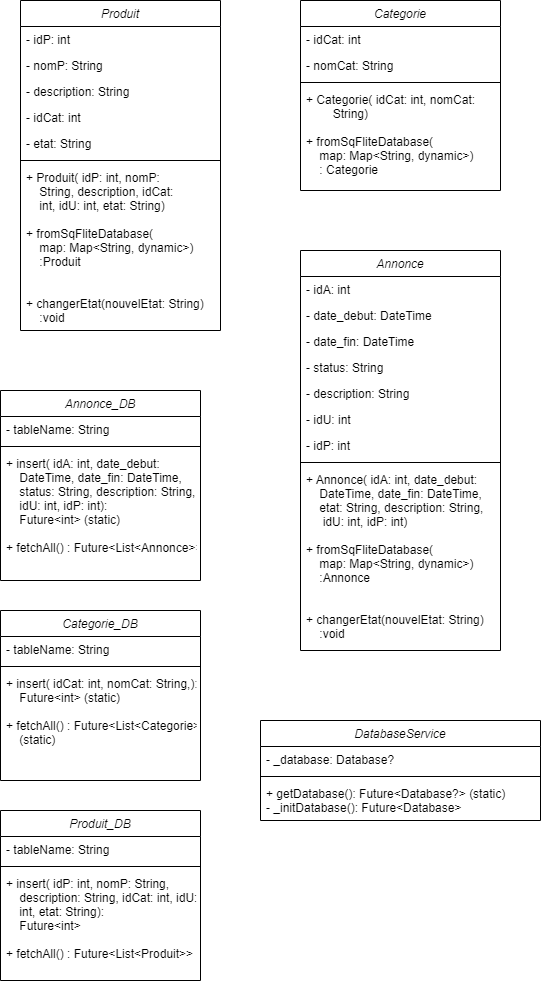

The diagram above was exported from draw.io. Its source (the exported page's mxGraphModel, read from the mxfile embedded in the PNG):
<mxGraphModel dx="2388" dy="1196" grid="1" gridSize="10" guides="1" tooltips="1" connect="1" arrows="1" fold="1" page="1" pageScale="1" pageWidth="827" pageHeight="1169" math="0" shadow="0">
  <root>
    <mxCell id="WIyWlLk6GJQsqaUBKTNV-0" />
    <mxCell id="WIyWlLk6GJQsqaUBKTNV-1" parent="WIyWlLk6GJQsqaUBKTNV-0" />
    <mxCell id="zkfFHV4jXpPFQw0GAbJ--0" value="Produit" style="swimlane;fontStyle=2;align=center;verticalAlign=top;childLayout=stackLayout;horizontal=1;startSize=26;horizontalStack=0;resizeParent=1;resizeLast=0;collapsible=1;marginBottom=0;rounded=0;shadow=0;strokeWidth=1;" parent="WIyWlLk6GJQsqaUBKTNV-1" vertex="1">
      <mxGeometry x="220" y="120" width="200" height="330" as="geometry">
        <mxRectangle x="230" y="140" width="160" height="26" as="alternateBounds" />
      </mxGeometry>
    </mxCell>
    <mxCell id="zkfFHV4jXpPFQw0GAbJ--1" value="- idP: int" style="text;align=left;verticalAlign=top;spacingLeft=4;spacingRight=4;overflow=hidden;rotatable=0;points=[[0,0.5],[1,0.5]];portConstraint=eastwest;" parent="zkfFHV4jXpPFQw0GAbJ--0" vertex="1">
      <mxGeometry y="26" width="200" height="26" as="geometry" />
    </mxCell>
    <mxCell id="zkfFHV4jXpPFQw0GAbJ--2" value="- nomP: String" style="text;align=left;verticalAlign=top;spacingLeft=4;spacingRight=4;overflow=hidden;rotatable=0;points=[[0,0.5],[1,0.5]];portConstraint=eastwest;rounded=0;shadow=0;html=0;" parent="zkfFHV4jXpPFQw0GAbJ--0" vertex="1">
      <mxGeometry y="52" width="200" height="26" as="geometry" />
    </mxCell>
    <mxCell id="zkfFHV4jXpPFQw0GAbJ--3" value="- description: String" style="text;align=left;verticalAlign=top;spacingLeft=4;spacingRight=4;overflow=hidden;rotatable=0;points=[[0,0.5],[1,0.5]];portConstraint=eastwest;rounded=0;shadow=0;html=0;" parent="zkfFHV4jXpPFQw0GAbJ--0" vertex="1">
      <mxGeometry y="78" width="200" height="26" as="geometry" />
    </mxCell>
    <mxCell id="El4rt_OgcbkC-5kyOxMj-0" value="- idCat: int" style="text;align=left;verticalAlign=top;spacingLeft=4;spacingRight=4;overflow=hidden;rotatable=0;points=[[0,0.5],[1,0.5]];portConstraint=eastwest;rounded=0;shadow=0;html=0;" vertex="1" parent="zkfFHV4jXpPFQw0GAbJ--0">
      <mxGeometry y="104" width="200" height="26" as="geometry" />
    </mxCell>
    <mxCell id="El4rt_OgcbkC-5kyOxMj-1" value="- etat: String" style="text;align=left;verticalAlign=top;spacingLeft=4;spacingRight=4;overflow=hidden;rotatable=0;points=[[0,0.5],[1,0.5]];portConstraint=eastwest;rounded=0;shadow=0;html=0;" vertex="1" parent="zkfFHV4jXpPFQw0GAbJ--0">
      <mxGeometry y="130" width="200" height="26" as="geometry" />
    </mxCell>
    <mxCell id="zkfFHV4jXpPFQw0GAbJ--4" value="" style="line;html=1;strokeWidth=1;align=left;verticalAlign=middle;spacingTop=-1;spacingLeft=3;spacingRight=3;rotatable=0;labelPosition=right;points=[];portConstraint=eastwest;" parent="zkfFHV4jXpPFQw0GAbJ--0" vertex="1">
      <mxGeometry y="156" width="200" height="8" as="geometry" />
    </mxCell>
    <mxCell id="zkfFHV4jXpPFQw0GAbJ--5" value="+ Produit( idP: int, nomP: &#10;    String, description, idCat: &#10;    int, idU: int, etat: String)&#10;&#10;+ fromSqFliteDatabase(&#10;    map: Map&lt;String, dynamic&gt;)&#10;    :Produit&#10;&#10;&#10;+ changerEtat(nouvelEtat: String)&#10;    :void&#10;" style="text;align=left;verticalAlign=top;spacingLeft=4;spacingRight=4;overflow=hidden;rotatable=0;points=[[0,0.5],[1,0.5]];portConstraint=eastwest;" parent="zkfFHV4jXpPFQw0GAbJ--0" vertex="1">
      <mxGeometry y="164" width="200" height="166" as="geometry" />
    </mxCell>
    <mxCell id="El4rt_OgcbkC-5kyOxMj-2" value="Categorie" style="swimlane;fontStyle=2;align=center;verticalAlign=top;childLayout=stackLayout;horizontal=1;startSize=26;horizontalStack=0;resizeParent=1;resizeLast=0;collapsible=1;marginBottom=0;rounded=0;shadow=0;strokeWidth=1;" vertex="1" parent="WIyWlLk6GJQsqaUBKTNV-1">
      <mxGeometry x="500" y="120" width="200" height="190" as="geometry">
        <mxRectangle x="230" y="140" width="160" height="26" as="alternateBounds" />
      </mxGeometry>
    </mxCell>
    <mxCell id="El4rt_OgcbkC-5kyOxMj-3" value="- idCat: int" style="text;align=left;verticalAlign=top;spacingLeft=4;spacingRight=4;overflow=hidden;rotatable=0;points=[[0,0.5],[1,0.5]];portConstraint=eastwest;" vertex="1" parent="El4rt_OgcbkC-5kyOxMj-2">
      <mxGeometry y="26" width="200" height="26" as="geometry" />
    </mxCell>
    <mxCell id="El4rt_OgcbkC-5kyOxMj-4" value="- nomCat: String" style="text;align=left;verticalAlign=top;spacingLeft=4;spacingRight=4;overflow=hidden;rotatable=0;points=[[0,0.5],[1,0.5]];portConstraint=eastwest;rounded=0;shadow=0;html=0;" vertex="1" parent="El4rt_OgcbkC-5kyOxMj-2">
      <mxGeometry y="52" width="200" height="26" as="geometry" />
    </mxCell>
    <mxCell id="El4rt_OgcbkC-5kyOxMj-8" value="" style="line;html=1;strokeWidth=1;align=left;verticalAlign=middle;spacingTop=-1;spacingLeft=3;spacingRight=3;rotatable=0;labelPosition=right;points=[];portConstraint=eastwest;" vertex="1" parent="El4rt_OgcbkC-5kyOxMj-2">
      <mxGeometry y="78" width="200" height="8" as="geometry" />
    </mxCell>
    <mxCell id="El4rt_OgcbkC-5kyOxMj-9" value="+ Categorie( idCat: int, nomCat: &#10;        String)&#10;&#10;+ fromSqFliteDatabase(&#10;    map: Map&lt;String, dynamic&gt;)&#10;    : Categorie&#10;&#10;&#10;&#10;" style="text;align=left;verticalAlign=top;spacingLeft=4;spacingRight=4;overflow=hidden;rotatable=0;points=[[0,0.5],[1,0.5]];portConstraint=eastwest;" vertex="1" parent="El4rt_OgcbkC-5kyOxMj-2">
      <mxGeometry y="86" width="200" height="104" as="geometry" />
    </mxCell>
    <mxCell id="El4rt_OgcbkC-5kyOxMj-10" value="Annonce" style="swimlane;fontStyle=2;align=center;verticalAlign=top;childLayout=stackLayout;horizontal=1;startSize=26;horizontalStack=0;resizeParent=1;resizeLast=0;collapsible=1;marginBottom=0;rounded=0;shadow=0;strokeWidth=1;" vertex="1" parent="WIyWlLk6GJQsqaUBKTNV-1">
      <mxGeometry x="500" y="370" width="200" height="400" as="geometry">
        <mxRectangle x="230" y="140" width="160" height="26" as="alternateBounds" />
      </mxGeometry>
    </mxCell>
    <mxCell id="El4rt_OgcbkC-5kyOxMj-11" value="- idA: int" style="text;align=left;verticalAlign=top;spacingLeft=4;spacingRight=4;overflow=hidden;rotatable=0;points=[[0,0.5],[1,0.5]];portConstraint=eastwest;" vertex="1" parent="El4rt_OgcbkC-5kyOxMj-10">
      <mxGeometry y="26" width="200" height="26" as="geometry" />
    </mxCell>
    <mxCell id="El4rt_OgcbkC-5kyOxMj-12" value="- date_debut: DateTime" style="text;align=left;verticalAlign=top;spacingLeft=4;spacingRight=4;overflow=hidden;rotatable=0;points=[[0,0.5],[1,0.5]];portConstraint=eastwest;rounded=0;shadow=0;html=0;" vertex="1" parent="El4rt_OgcbkC-5kyOxMj-10">
      <mxGeometry y="52" width="200" height="26" as="geometry" />
    </mxCell>
    <mxCell id="El4rt_OgcbkC-5kyOxMj-13" value="- date_fin: DateTime" style="text;align=left;verticalAlign=top;spacingLeft=4;spacingRight=4;overflow=hidden;rotatable=0;points=[[0,0.5],[1,0.5]];portConstraint=eastwest;rounded=0;shadow=0;html=0;" vertex="1" parent="El4rt_OgcbkC-5kyOxMj-10">
      <mxGeometry y="78" width="200" height="26" as="geometry" />
    </mxCell>
    <mxCell id="El4rt_OgcbkC-5kyOxMj-14" value="- status: String" style="text;align=left;verticalAlign=top;spacingLeft=4;spacingRight=4;overflow=hidden;rotatable=0;points=[[0,0.5],[1,0.5]];portConstraint=eastwest;rounded=0;shadow=0;html=0;" vertex="1" parent="El4rt_OgcbkC-5kyOxMj-10">
      <mxGeometry y="104" width="200" height="26" as="geometry" />
    </mxCell>
    <mxCell id="El4rt_OgcbkC-5kyOxMj-45" value="- description: String" style="text;align=left;verticalAlign=top;spacingLeft=4;spacingRight=4;overflow=hidden;rotatable=0;points=[[0,0.5],[1,0.5]];portConstraint=eastwest;rounded=0;shadow=0;html=0;" vertex="1" parent="El4rt_OgcbkC-5kyOxMj-10">
      <mxGeometry y="130" width="200" height="26" as="geometry" />
    </mxCell>
    <mxCell id="El4rt_OgcbkC-5kyOxMj-15" value="- idU: int" style="text;align=left;verticalAlign=top;spacingLeft=4;spacingRight=4;overflow=hidden;rotatable=0;points=[[0,0.5],[1,0.5]];portConstraint=eastwest;rounded=0;shadow=0;html=0;" vertex="1" parent="El4rt_OgcbkC-5kyOxMj-10">
      <mxGeometry y="156" width="200" height="26" as="geometry" />
    </mxCell>
    <mxCell id="El4rt_OgcbkC-5kyOxMj-18" value="- idP: int" style="text;align=left;verticalAlign=top;spacingLeft=4;spacingRight=4;overflow=hidden;rotatable=0;points=[[0,0.5],[1,0.5]];portConstraint=eastwest;rounded=0;shadow=0;html=0;" vertex="1" parent="El4rt_OgcbkC-5kyOxMj-10">
      <mxGeometry y="182" width="200" height="26" as="geometry" />
    </mxCell>
    <mxCell id="El4rt_OgcbkC-5kyOxMj-16" value="" style="line;html=1;strokeWidth=1;align=left;verticalAlign=middle;spacingTop=-1;spacingLeft=3;spacingRight=3;rotatable=0;labelPosition=right;points=[];portConstraint=eastwest;" vertex="1" parent="El4rt_OgcbkC-5kyOxMj-10">
      <mxGeometry y="208" width="200" height="8" as="geometry" />
    </mxCell>
    <mxCell id="El4rt_OgcbkC-5kyOxMj-17" value="+ Annonce( idA: int, date_debut: &#10;    DateTime, date_fin: DateTime,&#10;    etat: String, description: String,&#10;     idU: int, idP: int)&#10;&#10;+ fromSqFliteDatabase(&#10;    map: Map&lt;String, dynamic&gt;)&#10;    :Annonce&#10;&#10;&#10;+ changerEtat(nouvelEtat: String)&#10;    :void&#10;" style="text;align=left;verticalAlign=top;spacingLeft=4;spacingRight=4;overflow=hidden;rotatable=0;points=[[0,0.5],[1,0.5]];portConstraint=eastwest;" vertex="1" parent="El4rt_OgcbkC-5kyOxMj-10">
      <mxGeometry y="216" width="200" height="184" as="geometry" />
    </mxCell>
    <mxCell id="El4rt_OgcbkC-5kyOxMj-19" value="Annonce_DB" style="swimlane;fontStyle=2;align=center;verticalAlign=top;childLayout=stackLayout;horizontal=1;startSize=26;horizontalStack=0;resizeParent=1;resizeLast=0;collapsible=1;marginBottom=0;rounded=0;shadow=0;strokeWidth=1;" vertex="1" parent="WIyWlLk6GJQsqaUBKTNV-1">
      <mxGeometry x="200" y="510" width="200" height="190" as="geometry">
        <mxRectangle x="230" y="140" width="160" height="26" as="alternateBounds" />
      </mxGeometry>
    </mxCell>
    <mxCell id="El4rt_OgcbkC-5kyOxMj-20" value="- tableName: String" style="text;align=left;verticalAlign=top;spacingLeft=4;spacingRight=4;overflow=hidden;rotatable=0;points=[[0,0.5],[1,0.5]];portConstraint=eastwest;" vertex="1" parent="El4rt_OgcbkC-5kyOxMj-19">
      <mxGeometry y="26" width="200" height="26" as="geometry" />
    </mxCell>
    <mxCell id="El4rt_OgcbkC-5kyOxMj-26" value="" style="line;html=1;strokeWidth=1;align=left;verticalAlign=middle;spacingTop=-1;spacingLeft=3;spacingRight=3;rotatable=0;labelPosition=right;points=[];portConstraint=eastwest;" vertex="1" parent="El4rt_OgcbkC-5kyOxMj-19">
      <mxGeometry y="52" width="200" height="8" as="geometry" />
    </mxCell>
    <mxCell id="El4rt_OgcbkC-5kyOxMj-27" value="+ insert( idA: int, date_debut: &#10;    DateTime, date_fin: DateTime,&#10;    status: String, description: String,&#10;    idU: int, idP: int):&#10;    Future&lt;int&gt; (static)&#10;&#10;+ fetchAll() : Future&lt;List&lt;Annonce&gt;&gt;&#10;(static)&#10;" style="text;align=left;verticalAlign=top;spacingLeft=4;spacingRight=4;overflow=hidden;rotatable=0;points=[[0,0.5],[1,0.5]];portConstraint=eastwest;" vertex="1" parent="El4rt_OgcbkC-5kyOxMj-19">
      <mxGeometry y="60" width="200" height="100" as="geometry" />
    </mxCell>
    <mxCell id="El4rt_OgcbkC-5kyOxMj-33" value="Categorie_DB" style="swimlane;fontStyle=2;align=center;verticalAlign=top;childLayout=stackLayout;horizontal=1;startSize=26;horizontalStack=0;resizeParent=1;resizeLast=0;collapsible=1;marginBottom=0;rounded=0;shadow=0;strokeWidth=1;" vertex="1" parent="WIyWlLk6GJQsqaUBKTNV-1">
      <mxGeometry x="200" y="730" width="200" height="170" as="geometry">
        <mxRectangle x="230" y="140" width="160" height="26" as="alternateBounds" />
      </mxGeometry>
    </mxCell>
    <mxCell id="El4rt_OgcbkC-5kyOxMj-34" value="- tableName: String" style="text;align=left;verticalAlign=top;spacingLeft=4;spacingRight=4;overflow=hidden;rotatable=0;points=[[0,0.5],[1,0.5]];portConstraint=eastwest;" vertex="1" parent="El4rt_OgcbkC-5kyOxMj-33">
      <mxGeometry y="26" width="200" height="26" as="geometry" />
    </mxCell>
    <mxCell id="El4rt_OgcbkC-5kyOxMj-35" value="" style="line;html=1;strokeWidth=1;align=left;verticalAlign=middle;spacingTop=-1;spacingLeft=3;spacingRight=3;rotatable=0;labelPosition=right;points=[];portConstraint=eastwest;" vertex="1" parent="El4rt_OgcbkC-5kyOxMj-33">
      <mxGeometry y="52" width="200" height="8" as="geometry" />
    </mxCell>
    <mxCell id="El4rt_OgcbkC-5kyOxMj-36" value="+ insert( idCat: int, nomCat: String,):&#10;    Future&lt;int&gt; (static)&#10;&#10;+ fetchAll() : Future&lt;List&lt;Categorie&gt;&gt;&#10;    (static)&#10;" style="text;align=left;verticalAlign=top;spacingLeft=4;spacingRight=4;overflow=hidden;rotatable=0;points=[[0,0.5],[1,0.5]];portConstraint=eastwest;" vertex="1" parent="El4rt_OgcbkC-5kyOxMj-33">
      <mxGeometry y="60" width="200" height="100" as="geometry" />
    </mxCell>
    <mxCell id="El4rt_OgcbkC-5kyOxMj-37" value="Produit_DB" style="swimlane;fontStyle=2;align=center;verticalAlign=top;childLayout=stackLayout;horizontal=1;startSize=26;horizontalStack=0;resizeParent=1;resizeLast=0;collapsible=1;marginBottom=0;rounded=0;shadow=0;strokeWidth=1;" vertex="1" parent="WIyWlLk6GJQsqaUBKTNV-1">
      <mxGeometry x="200" y="930" width="200" height="170" as="geometry">
        <mxRectangle x="230" y="140" width="160" height="26" as="alternateBounds" />
      </mxGeometry>
    </mxCell>
    <mxCell id="El4rt_OgcbkC-5kyOxMj-38" value="- tableName: String" style="text;align=left;verticalAlign=top;spacingLeft=4;spacingRight=4;overflow=hidden;rotatable=0;points=[[0,0.5],[1,0.5]];portConstraint=eastwest;" vertex="1" parent="El4rt_OgcbkC-5kyOxMj-37">
      <mxGeometry y="26" width="200" height="26" as="geometry" />
    </mxCell>
    <mxCell id="El4rt_OgcbkC-5kyOxMj-39" value="" style="line;html=1;strokeWidth=1;align=left;verticalAlign=middle;spacingTop=-1;spacingLeft=3;spacingRight=3;rotatable=0;labelPosition=right;points=[];portConstraint=eastwest;" vertex="1" parent="El4rt_OgcbkC-5kyOxMj-37">
      <mxGeometry y="52" width="200" height="8" as="geometry" />
    </mxCell>
    <mxCell id="El4rt_OgcbkC-5kyOxMj-40" value="+ insert( idP: int, nomP: String, &#10;    description: String, idCat: int, idU:&#10;    int, etat: String):&#10;    Future&lt;int&gt;&#10;&#10;+ fetchAll() : Future&lt;List&lt;Produit&gt;&gt;&#10;" style="text;align=left;verticalAlign=top;spacingLeft=4;spacingRight=4;overflow=hidden;rotatable=0;points=[[0,0.5],[1,0.5]];portConstraint=eastwest;" vertex="1" parent="El4rt_OgcbkC-5kyOxMj-37">
      <mxGeometry y="60" width="200" height="100" as="geometry" />
    </mxCell>
    <mxCell id="El4rt_OgcbkC-5kyOxMj-41" value="DatabaseService" style="swimlane;fontStyle=2;align=center;verticalAlign=top;childLayout=stackLayout;horizontal=1;startSize=26;horizontalStack=0;resizeParent=1;resizeLast=0;collapsible=1;marginBottom=0;rounded=0;shadow=0;strokeWidth=1;" vertex="1" parent="WIyWlLk6GJQsqaUBKTNV-1">
      <mxGeometry x="460" y="840" width="280" height="100" as="geometry">
        <mxRectangle x="230" y="140" width="160" height="26" as="alternateBounds" />
      </mxGeometry>
    </mxCell>
    <mxCell id="El4rt_OgcbkC-5kyOxMj-42" value="- _database: Database?" style="text;align=left;verticalAlign=top;spacingLeft=4;spacingRight=4;overflow=hidden;rotatable=0;points=[[0,0.5],[1,0.5]];portConstraint=eastwest;" vertex="1" parent="El4rt_OgcbkC-5kyOxMj-41">
      <mxGeometry y="26" width="280" height="26" as="geometry" />
    </mxCell>
    <mxCell id="El4rt_OgcbkC-5kyOxMj-43" value="" style="line;html=1;strokeWidth=1;align=left;verticalAlign=middle;spacingTop=-1;spacingLeft=3;spacingRight=3;rotatable=0;labelPosition=right;points=[];portConstraint=eastwest;" vertex="1" parent="El4rt_OgcbkC-5kyOxMj-41">
      <mxGeometry y="52" width="280" height="8" as="geometry" />
    </mxCell>
    <mxCell id="El4rt_OgcbkC-5kyOxMj-44" value="+ getDatabase(): Future&lt;Database?&gt; (static)&#10;- _initDatabase(): Future&lt;Database&gt;" style="text;align=left;verticalAlign=top;spacingLeft=4;spacingRight=4;overflow=hidden;rotatable=0;points=[[0,0.5],[1,0.5]];portConstraint=eastwest;" vertex="1" parent="El4rt_OgcbkC-5kyOxMj-41">
      <mxGeometry y="60" width="280" height="40" as="geometry" />
    </mxCell>
  </root>
</mxGraphModel>